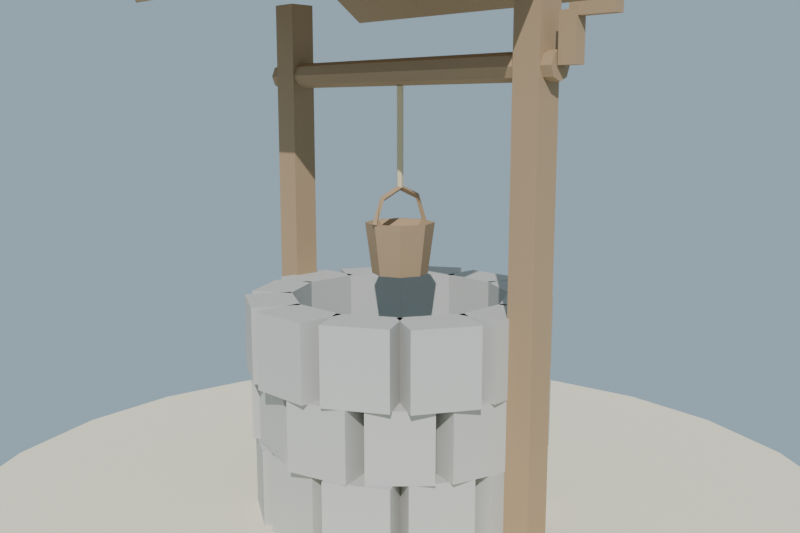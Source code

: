 # Source: pozo_piedra_lowpoly.blend  (saved by Blender 4.2.68; exported with 4.5.12 LTS)
import bpy
from mathutils import Matrix  # noqa: F401  (used for matrix-valued properties, if any)

bpy.ops.wm.read_factory_settings(use_empty=True)
scene = bpy.context.scene
scene.name = 'Scene'

# ---- collections
col_collection = bpy.data.collections.new('Collection'); scene.collection.children.link(col_collection)

# ---- materials (node trees are filled in below, after node groups)
mat_mat_piedra_pozo = bpy.data.materials.new('MAT_Piedra_Pozo')
mat_mat_madera_pozo = bpy.data.materials.new('MAT_Madera_Pozo')
mat_mat_cuerda_pozo = bpy.data.materials.new('MAT_Cuerda_Pozo')
mat_mat_agua_pozo = bpy.data.materials.new('MAT_Agua_Pozo')
mat_mat_arena_isla = bpy.data.materials.new('MAT_Arena_Isla')

# ---- material node trees
mat_mat_piedra_pozo.use_nodes = True; mat_mat_piedra_pozo.node_tree.nodes.clear()
_N = mat_mat_piedra_pozo.node_tree.nodes; _L = mat_mat_piedra_pozo.node_tree.links
n0 = _N.new('ShaderNodeBsdfPrincipled'); n0.name = 'Principled BSDF'; n0.location = (10, 300)
n0.inputs[0].default_value = (0.55, 0.54, 0.51, 1.0)
n0.inputs[2].default_value = 0.94
n0.inputs[13].default_value = 0.2
n1 = _N.new('ShaderNodeOutputMaterial'); n1.name = 'Material Output'; n1.location = (300, 300)
_L.new(n0.outputs[0], n1.inputs[0])
n1.is_active_output = True
mat_mat_madera_pozo.use_nodes = True; mat_mat_madera_pozo.node_tree.nodes.clear()
_N = mat_mat_madera_pozo.node_tree.nodes; _L = mat_mat_madera_pozo.node_tree.links
n0 = _N.new('ShaderNodeBsdfPrincipled'); n0.name = 'Principled BSDF'; n0.location = (10, 300)
n0.inputs[0].default_value = (0.42, 0.29, 0.17, 1.0)
n0.inputs[2].default_value = 0.88
n0.inputs[13].default_value = 0.2
n1 = _N.new('ShaderNodeOutputMaterial'); n1.name = 'Material Output'; n1.location = (300, 300)
_L.new(n0.outputs[0], n1.inputs[0])
n1.is_active_output = True
mat_mat_cuerda_pozo.use_nodes = True; mat_mat_cuerda_pozo.node_tree.nodes.clear()
_N = mat_mat_cuerda_pozo.node_tree.nodes; _L = mat_mat_cuerda_pozo.node_tree.links
n0 = _N.new('ShaderNodeBsdfPrincipled'); n0.name = 'Principled BSDF'; n0.location = (10, 300)
n0.inputs[0].default_value = (0.74, 0.61, 0.38, 1.0)
n0.inputs[2].default_value = 0.96
n0.inputs[13].default_value = 0.2
n1 = _N.new('ShaderNodeOutputMaterial'); n1.name = 'Material Output'; n1.location = (300, 300)
_L.new(n0.outputs[0], n1.inputs[0])
n1.is_active_output = True
mat_mat_agua_pozo.use_nodes = True; mat_mat_agua_pozo.node_tree.nodes.clear()
_N = mat_mat_agua_pozo.node_tree.nodes; _L = mat_mat_agua_pozo.node_tree.links
n0 = _N.new('ShaderNodeBsdfPrincipled'); n0.name = 'Principled BSDF'; n0.location = (10, 300)
n0.inputs[0].default_value = (0.2, 0.42, 0.52, 1.0)
n0.inputs[2].default_value = 0.25
n0.inputs[13].default_value = 0.6
n1 = _N.new('ShaderNodeOutputMaterial'); n1.name = 'Material Output'; n1.location = (300, 300)
_L.new(n0.outputs[0], n1.inputs[0])
n1.is_active_output = True
mat_mat_arena_isla.use_nodes = True; mat_mat_arena_isla.node_tree.nodes.clear()
_N = mat_mat_arena_isla.node_tree.nodes; _L = mat_mat_arena_isla.node_tree.links
n0 = _N.new('ShaderNodeBsdfPrincipled'); n0.name = 'Principled BSDF'; n0.location = (10, 300)
n0.inputs[0].default_value = (0.92, 0.84, 0.63, 1.0)
n0.inputs[2].default_value = 1.0
n0.inputs[13].default_value = 0.2
n1 = _N.new('ShaderNodeOutputMaterial'); n1.name = 'Material Output'; n1.location = (300, 300)
_L.new(n0.outputs[0], n1.inputs[0])
n1.is_active_output = True

# ---- world
world_mundo = bpy.data.worlds.new('Mundo'); scene.world = world_mundo
world_mundo.use_nodes = True; world_mundo.node_tree.nodes.clear()
_N = world_mundo.node_tree.nodes; _L = world_mundo.node_tree.links
n0 = _N.new('ShaderNodeBackground'); n0.name = 'Background'; n0.location = (10, 300)
n0.inputs[0].default_value = (0.58, 0.79, 0.95, 1.0)
n0.inputs[1].default_value = 0.55
n1 = _N.new('ShaderNodeOutputWorld'); n1.name = 'World Output'; n1.location = (300, 300)
_L.new(n0.outputs[0], n1.inputs[0])
n1.is_active_output = True

# ---- cameras
cam_camera = bpy.data.cameras.new('Camera')
cam_camera.lens = 40.0

# ---- lights
light_sol = bpy.data.lights.new('SOL', 'SUN')
light_sol.energy = 3.4

# ---- meshes
me_sm_pozo_piedra = bpy.data.meshes.new('SM_Pozo_Piedra')
me_sm_pozo_piedra.from_pydata([(0.34, -0.1005, 0.0), (0.477, -0.1005, 0.0), (0.34, 0.1005, 0.0), (0.477, 0.1005, 0.0), (0.34, -0.1005, 0.26), (0.477, -0.1005, 0.26), (0.34, 0.1005, 0.26), (0.477, 0.1005, 0.26), (0.3447, 0.0829, 0.0), (0.4637, 0.1516, 0.0), (0.2442, 0.2571, 0.0), (0.3631, 0.3258, 0.0), (0.3447, 0.0829, 0.26), (0.4637, 0.1516, 0.26), (0.2442, 0.2571, 0.26), (0.3631, 0.3258, 0.26), (0.2549, 0.2454, 0.0), (0.3131, 0.3463, 0.0), (0.08512, 0.3435, 0.0), (0.1434, 0.4443, 0.0), (0.2549, 0.2454, 0.26), (0.3131, 0.3463, 0.26), (0.08512, 0.3435, 0.26), (0.1434, 0.4443, 0.26), (0.1002, 0.34, 0.0), (0.1002, 0.4742, 0.0), (-0.1002, 0.34, 0.0), (-0.1002, 0.4742, 0.0), (0.1002, 0.34, 0.26), (0.1002, 0.4742, 0.26), (-0.1002, 0.34, 0.26), (-0.1002, 0.4742, 0.26), (-0.08482, 0.3436, 0.0), (-0.1445, 0.447, 0.0), (-0.2552, 0.2453, 0.0), (-0.3149, 0.3486, 0.0), (-0.08482, 0.3436, 0.26), (-0.1445, 0.447, 0.26), (-0.2552, 0.2453, 0.26), (-0.3149, 0.3486, 0.26), (-0.2437, 0.258, 0.0), (-0.3696, 0.3306, 0.0), (-0.3452, 0.08205, 0.0), (-0.4711, 0.1547, 0.0), (-0.2437, 0.258, 0.26), (-0.3696, 0.3306, 0.26), (-0.3452, 0.08205, 0.26), (-0.4711, 0.1547, 0.26), (-0.34, 0.09962, 0.0), (-0.4696, 0.09962, 0.0), (-0.34, -0.09962, 0.0), (-0.4696, -0.09962, 0.0), (-0.34, 0.09962, 0.26), (-0.4696, 0.09962, 0.26), (-0.34, -0.09962, 0.26), (-0.4696, -0.09962, 0.26), (-0.3441, -0.08394, 0.0), (-0.4547, -0.1478, 0.0), (-0.2448, -0.2561, 0.0), (-0.3553, -0.3199, 0.0), (-0.3441, -0.08394, 0.26), (-0.4547, -0.1478, 0.26), (-0.2448, -0.2561, 0.26), (-0.3553, -0.3199, 0.26), (-0.256, -0.2448, 0.0), (-0.3196, -0.3549, 0.0), (-0.08398, -0.3441, 0.0), (-0.1476, -0.4543, 0.0), (-0.256, -0.2448, 0.26), (-0.3196, -0.3549, 0.26), (-0.08398, -0.3441, 0.26), (-0.1476, -0.4543, 0.26), (-0.09837, -0.34, 0.0), (-0.09837, -0.4595, 0.0), (0.09837, -0.34, 0.0), (0.09837, -0.4595, 0.0), (-0.09837, -0.34, 0.26), (-0.09837, -0.4595, 0.26), (0.09837, -0.34, 0.26), (0.09837, -0.4595, 0.26), (0.08201, -0.3452, 0.0), (0.1549, -0.4714, 0.0), (0.258, -0.2436, 0.0), (0.3308, -0.3698, 0.0), (0.08201, -0.3452, 0.26), (0.1549, -0.4714, 0.26), (0.258, -0.2436, 0.26), (0.3308, -0.3698, 0.26), (0.2449, -0.2558, 0.0), (0.3535, -0.3185, 0.0), (0.344, -0.08417, 0.0), (0.4526, -0.1469, 0.0), (0.2449, -0.2558, 0.26), (0.3535, -0.3185, 0.26), (0.344, -0.08417, 0.26), (0.4526, -0.1469, 0.26), (0.3547, -0.01015, 0.26), (0.4955, 0.02758, 0.26), (0.3021, 0.1861, 0.26), (0.4429, 0.2239, 0.26), (0.3547, -0.01015, 0.48), (0.4955, 0.02758, 0.48), (0.3021, 0.1861, 0.48), (0.4429, 0.2239, 0.48), (0.3098, 0.1711, 0.26), (0.3924, 0.2538, 0.26), (0.1711, 0.3098, 0.26), (0.2538, 0.3924, 0.26), (0.3098, 0.1711, 0.48), (0.3924, 0.2538, 0.48), (0.1711, 0.3098, 0.48), (0.2538, 0.3924, 0.48), (0.1846, 0.3025, 0.26), (0.2188, 0.4304, 0.26), (-0.008555, 0.3543, 0.26), (0.02571, 0.4822, 0.26), (0.1846, 0.3025, 0.48), (0.2188, 0.4304, 0.48), (-0.008555, 0.3543, 0.48), (0.02571, 0.4822, 0.48), (0.00719, 0.3539, 0.26), (-0.0241, 0.4707, 0.26), (-0.1832, 0.3029, 0.26), (-0.2145, 0.4197, 0.26), (0.00719, 0.3539, 0.48), (-0.0241, 0.4707, 0.48), (-0.1832, 0.3029, 0.48), (-0.2145, 0.4197, 0.48), (-0.1694, 0.3114, 0.26), (-0.2656, 0.4076, 0.26), (-0.3114, 0.1694, 0.26), (-0.4076, 0.2656, 0.26), (-0.1694, 0.3114, 0.48), (-0.2656, 0.4076, 0.48), (-0.3114, 0.1694, 0.48), (-0.4076, 0.2656, 0.48), (-0.3023, 0.1855, 0.26), (-0.4375, 0.2217, 0.26), (-0.3545, -0.009455, 0.26), (-0.4897, 0.02677, 0.26), (-0.3023, 0.1855, 0.48), (-0.4375, 0.2217, 0.48), (-0.3545, -0.009455, 0.48), (-0.4897, 0.02677, 0.48), (-0.354, 0.007427, 0.26), (-0.4727, -0.02438, 0.26), (-0.3028, -0.1834, 0.26), (-0.4215, -0.2152, 0.26), (-0.354, 0.007427, 0.48), (-0.4727, -0.02438, 0.48), (-0.3028, -0.1834, 0.48), (-0.4215, -0.2152, 0.48), (-0.3112, -0.1696, 0.26), (-0.4059, -0.2643, 0.26), (-0.1696, -0.3112, 0.26), (-0.2643, -0.4059, 0.26), (-0.3112, -0.1696, 0.48), (-0.4059, -0.2643, 0.48), (-0.1696, -0.3112, 0.48), (-0.2643, -0.4059, 0.48), (-0.1824, -0.3031, 0.26), (-0.2118, -0.4131, 0.26), (0.006354, -0.3537, 0.26), (-0.02311, -0.4637, 0.26), (-0.1824, -0.3031, 0.48), (-0.2118, -0.4131, 0.48), (0.006354, -0.3537, 0.48), (-0.02311, -0.4637, 0.48), (-0.009705, -0.3546, 0.26), (0.02706, -0.4918, 0.26), (0.1857, -0.3022, 0.26), (0.2225, -0.4395, 0.26), (-0.009705, -0.3546, 0.48), (0.02706, -0.4918, 0.48), (0.1857, -0.3022, 0.48), (0.2225, -0.4395, 0.48), (0.1699, -0.3109, 0.26), (0.2622, -0.4033, 0.26), (0.3109, -0.1699, 0.26), (0.4033, -0.2622, 0.26), (0.1699, -0.3109, 0.48), (0.2622, -0.4033, 0.48), (0.3109, -0.1699, 0.48), (0.4033, -0.2622, 0.48), (0.3025, -0.1848, 0.26), (0.4327, -0.2198, 0.26), (0.3544, 0.008853, 0.26), (0.4847, -0.02606, 0.26), (0.3025, -0.1848, 0.48), (0.4327, -0.2198, 0.48), (0.3544, 0.008853, 0.48), (0.4847, -0.02606, 0.48), (0.34, -0.1012, 0.48), (0.4825, -0.1012, 0.48), (0.34, 0.1012, 0.48), (0.4825, 0.1012, 0.48), (0.34, -0.1012, 0.72), (0.4825, -0.1012, 0.72), (0.34, 0.1012, 0.72), (0.4825, 0.1012, 0.72), (0.3452, 0.08215, 0.48), (0.4702, 0.1544, 0.48), (0.2437, 0.2579, 0.48), (0.3688, 0.3301, 0.48), (0.3452, 0.08215, 0.72), (0.4702, 0.1544, 0.72), (0.2437, 0.2579, 0.72), (0.3688, 0.3301, 0.72), (0.2579, 0.2437, 0.48), (0.3303, 0.3691, 0.48), (0.08211, 0.3452, 0.48), (0.1545, 0.4706, 0.48), (0.2579, 0.2437, 0.72), (0.3303, 0.3691, 0.72), (0.08211, 0.3452, 0.72), (0.1545, 0.4706, 0.72), (0.1012, 0.34, 0.48), (0.1012, 0.4828, 0.48), (-0.1012, 0.34, 0.48), (-0.1012, 0.4828, 0.48), (0.1012, 0.34, 0.72), (0.1012, 0.4828, 0.72), (-0.1012, 0.34, 0.72), (-0.1012, 0.4828, 0.72), (-0.07998, 0.3464, 0.48), (-0.1624, 0.4891, 0.48), (-0.26, 0.2425, 0.48), (-0.3424, 0.3852, 0.48), (-0.07998, 0.3464, 0.72), (-0.1624, 0.4891, 0.72), (-0.26, 0.2425, 0.72), (-0.3424, 0.3852, 0.72), (-0.244, 0.2574, 0.48), (-0.3657, 0.3277, 0.48), (-0.3449, 0.08256, 0.48), (-0.4667, 0.1529, 0.48), (-0.244, 0.2574, 0.72), (-0.3657, 0.3277, 0.72), (-0.3449, 0.08256, 0.72), (-0.4667, 0.1529, 0.72), (-0.34, 0.1026, 0.48), (-0.4938, 0.1026, 0.48), (-0.34, -0.1026, 0.48), (-0.4938, -0.1026, 0.48), (-0.34, 0.1026, 0.72), (-0.4938, 0.1026, 0.72), (-0.34, -0.1026, 0.72), (-0.4938, -0.1026, 0.72), (-0.3445, -0.08325, 0.48), (-0.4606, -0.1503, 0.48), (-0.2444, -0.2567, 0.48), (-0.3605, -0.3238, 0.48), (-0.3445, -0.08325, 0.72), (-0.4606, -0.1503, 0.72), (-0.2444, -0.2567, 0.72), (-0.3605, -0.3238, 0.72), (-0.2584, -0.2434, 0.48), (-0.3334, -0.3733, 0.48), (-0.08155, -0.3455, 0.48), (-0.1566, -0.4754, 0.48), (-0.2584, -0.2434, 0.72), (-0.3334, -0.3733, 0.72), (-0.08155, -0.3455, 0.72), (-0.1566, -0.4754, 0.72), (-0.1029, -0.34, 0.48), (-0.1029, -0.496, 0.48), (0.1029, -0.34, 0.48), (0.1029, -0.496, 0.48), (-0.1029, -0.34, 0.72), (-0.1029, -0.496, 0.72), (0.1029, -0.34, 0.72), (0.1029, -0.496, 0.72), (0.08186, -0.3453, 0.48), (0.1554, -0.4728, 0.48), (0.2581, -0.2436, 0.48), (0.3317, -0.371, 0.48), (0.08186, -0.3453, 0.72), (0.1554, -0.4728, 0.72), (0.2581, -0.2436, 0.72), (0.3317, -0.371, 0.72), (0.243, -0.259, 0.48), (0.3778, -0.3369, 0.48), (0.3459, -0.08095, 0.48), (0.4807, -0.1588, 0.48), (0.243, -0.259, 0.72), (0.3778, -0.3369, 0.72), (0.3459, -0.08095, 0.72), (0.4807, -0.1588, 0.72), (0.0, 0.0, 0.32), (0.0, 0.0, 0.32), (0.0, 0.0, 0.32), (0.0, 0.0, 0.32), (0.0, 0.0, 0.32), (0.0, 0.0, 0.32), (0.0, 0.0, 0.32), (0.0, 0.0, 0.32), (0.0, 0.0, 0.32), (0.0, 0.0, 0.32), (0.0, 0.0, 0.32), (0.0, 0.0, 0.32), (0.335, 0.0, 0.32), (0.2901, 0.1675, 0.32), (0.1675, 0.2901, 0.32), (2.051e-17, 0.335, 0.32), (-0.1675, 0.2901, 0.32), (-0.2901, 0.1675, 0.32), (-0.335, 4.103e-17, 0.32), (-0.2901, -0.1675, 0.32), (-0.1675, -0.2901, 0.32), (-6.154e-17, -0.335, 0.32), (0.1675, -0.2901, 0.32), (0.2901, -0.1675, 0.32), (0.335, 0.0, 0.34), (0.2901, 0.1675, 0.34), (0.1675, 0.2901, 0.34), (2.051e-17, 0.335, 0.34), (-0.1675, 0.2901, 0.34), (-0.2901, 0.1675, 0.34), (-0.335, 4.103e-17, 0.34), (-0.2901, -0.1675, 0.34), (-0.1675, -0.2901, 0.34), (-6.154e-17, -0.335, 0.34), (0.1675, -0.2901, 0.34), (0.2901, -0.1675, 0.34), (0.0, 0.0, 0.34), (0.0, 0.0, 0.34), (0.0, 0.0, 0.34), (0.0, 0.0, 0.34), (0.0, 0.0, 0.34), (0.0, 0.0, 0.34), (0.0, 0.0, 0.34), (0.0, 0.0, 0.34), (0.0, 0.0, 0.34), (0.0, 0.0, 0.34), (0.0, 0.0, 0.34), (0.0, 0.0, 0.34), (-0.565, -0.045, 0.0), (-0.475, -0.045, 0.0), (-0.565, 0.045, 0.0), (-0.475, 0.045, 0.0), (-0.565, -0.045, 1.66), (-0.475, -0.045, 1.66), (-0.565, 0.045, 1.66), (-0.475, 0.045, 1.66), (0.475, -0.045, 0.0), (0.565, -0.045, 0.0), (0.475, 0.045, 0.0), (0.565, 0.045, 0.0), (0.475, -0.045, 1.66), (0.565, -0.045, 1.66), (0.475, 0.045, 1.66), (0.565, 0.045, 1.66), (-0.72, -0.4904, 1.646), (0.72, -0.4904, 1.646), (-0.72, 0.009559, 1.986), (0.72, 0.009559, 1.986), (-0.72, -0.5096, 1.674), (0.72, -0.5096, 1.674), (-0.72, -0.009559, 2.014), (0.72, -0.009559, 2.014), (-0.72, 0.4904, 1.646), (0.72, 0.4904, 1.646), (-0.72, -0.009559, 1.986), (0.72, -0.009559, 1.986), (-0.72, 0.5096, 1.674), (0.72, 0.5096, 1.674), (-0.72, 0.009559, 2.014), (0.72, 0.009559, 2.014), (-0.745, -0.03, 1.98), (0.745, -0.03, 1.98), (-0.745, 0.03, 1.98), (0.745, 0.03, 1.98), (-0.745, -0.03, 2.036), (0.745, -0.03, 2.036), (-0.745, 0.03, 2.036), (0.745, 0.03, 2.036), (-0.6, -0.042, 1.42), (-0.6, -0.0297, 1.39), (-0.6, -2.572e-18, 1.378), (-0.6, 0.0297, 1.39), (-0.6, 0.042, 1.42), (-0.6, 0.0297, 1.45), (-0.6, 7.715e-18, 1.462), (-0.6, -0.0297, 1.45), (0.6, -0.042, 1.42), (0.6, -0.0297, 1.39), (0.6, -2.572e-18, 1.378), (0.6, 0.0297, 1.39), (0.6, 0.042, 1.42), (0.6, 0.0297, 1.45), (0.6, 7.715e-18, 1.462), (0.6, -0.0297, 1.45), (0.604, -0.02, 1.42), (0.66, -0.02, 1.42), (0.604, 0.02, 1.42), (0.66, 0.02, 1.42), (0.604, -0.02, 1.56), (0.66, -0.02, 1.56), (0.604, 0.02, 1.56), (0.66, 0.02, 1.56), (0.632, -0.017, 1.543), (0.772, -0.017, 1.543), (0.632, 0.017, 1.543), (0.772, 0.017, 1.543), (0.632, -0.017, 1.577), (0.772, -0.017, 1.577), (0.632, 0.017, 1.577), (0.772, 0.017, 1.577), (0.0, -0.011, 1.378), (-0.01046, -0.003399, 1.378), (-0.006466, 0.008899, 1.378), (0.006466, 0.008899, 1.378), (0.01046, -0.003399, 1.378), (0.0, -0.011, 1.062), (-0.01046, -0.003399, 1.062), (-0.006466, 0.008899, 1.062), (0.006466, 0.008899, 1.062), (0.01046, -0.003399, 1.062), (0.0, 0.0, 0.785), (0.0, 0.0, 0.785), (0.0, 0.0, 0.785), (0.0, 0.0, 0.785), (0.0, 0.0, 0.785), (0.0, 0.0, 0.785), (0.0, 0.0, 0.785), (0.0, 0.0, 0.785), (0.09, 0.0, 0.785), (0.06364, 0.06364, 0.785), (5.511e-18, 0.09, 0.785), (-0.06364, 0.06364, 0.785), (-0.09, 1.102e-17, 0.785), (-0.06364, -0.06364, 0.785), (-1.653e-17, -0.09, 0.785), (0.06364, -0.06364, 0.785), (0.112, 0.0, 0.95), (0.0792, 0.0792, 0.95), (6.858e-18, 0.112, 0.95), (-0.0792, 0.0792, 0.95), (-0.112, 1.372e-17, 0.95), (-0.0792, -0.0792, 0.95), (-2.057e-17, -0.112, 0.95), (0.0792, -0.0792, 0.95), (0.1, 0.0, 0.95), (0.07071, 0.07071, 0.95), (6.123e-18, 0.1, 0.95), (-0.07071, 0.07071, 0.95), (-0.1, 1.225e-17, 0.95), (-0.07071, -0.07071, 0.95), (-1.837e-17, -0.1, 0.95), (0.07071, -0.07071, 0.95), (0.0, 0.0, 0.845), (0.0, 0.0, 0.845), (0.0, 0.0, 0.845), (0.0, 0.0, 0.845), (0.0, 0.0, 0.845), (0.0, 0.0, 0.845), (0.0, 0.0, 0.845), (0.0, 0.0, 0.845), (0.0, -0.1028, 0.9462), (-0.01, -0.112, 0.95), (-1.225e-18, -0.1212, 0.9538), (0.01, -0.112, 0.95), (0.01, -0.0792, 1.029), (6.123e-19, -0.07212, 1.022), (-0.01, -0.0792, 1.029), (-1.837e-18, -0.08627, 1.036), (0.01, -6.858e-18, 1.062), (6.123e-19, -6.858e-18, 1.052), (-0.01, -6.858e-18, 1.062), (-1.837e-18, -6.858e-18, 1.072), (0.01, 0.0792, 1.029), (6.123e-19, 0.07212, 1.022), (-0.01, 0.0792, 1.029), (-1.837e-18, 0.08627, 1.036), (0.0, 0.1028, 0.9462), (-0.01, 0.112, 0.95), (-1.225e-18, 0.1212, 0.9538), (0.01, 0.112, 0.95)], [], [(0, 2, 3, 1), (4, 5, 7, 6), (0, 1, 5, 4), (2, 6, 7, 3), (0, 4, 6, 2), (1, 3, 7, 5), (8, 10, 11, 9), (12, 13, 15, 14), (8, 9, 13, 12), (10, 14, 15, 11), (8, 12, 14, 10), (9, 11, 15, 13), (16, 18, 19, 17), (20, 21, 23, 22), (16, 17, 21, 20), (18, 22, 23, 19), (16, 20, 22, 18), (17, 19, 23, 21), (24, 26, 27, 25), (28, 29, 31, 30), (24, 25, 29, 28), (26, 30, 31, 27), (24, 28, 30, 26), (25, 27, 31, 29), (32, 34, 35, 33), (36, 37, 39, 38), (32, 33, 37, 36), (34, 38, 39, 35), (32, 36, 38, 34), (33, 35, 39, 37), (40, 42, 43, 41), (44, 45, 47, 46), (40, 41, 45, 44), (42, 46, 47, 43), (40, 44, 46, 42), (41, 43, 47, 45), (48, 50, 51, 49), (52, 53, 55, 54), (48, 49, 53, 52), (50, 54, 55, 51), (48, 52, 54, 50), (49, 51, 55, 53), (56, 58, 59, 57), (60, 61, 63, 62), (56, 57, 61, 60), (58, 62, 63, 59), (56, 60, 62, 58), (57, 59, 63, 61), (64, 66, 67, 65), (68, 69, 71, 70), (64, 65, 69, 68), (66, 70, 71, 67), (64, 68, 70, 66), (65, 67, 71, 69), (72, 74, 75, 73), (76, 77, 79, 78), (72, 73, 77, 76), (74, 78, 79, 75), (72, 76, 78, 74), (73, 75, 79, 77), (80, 82, 83, 81), (84, 85, 87, 86), (80, 81, 85, 84), (82, 86, 87, 83), (80, 84, 86, 82), (81, 83, 87, 85), (88, 90, 91, 89), (92, 93, 95, 94), (88, 89, 93, 92), (90, 94, 95, 91), (88, 92, 94, 90), (89, 91, 95, 93), (96, 98, 99, 97), (100, 101, 103, 102), (96, 97, 101, 100), (98, 102, 103, 99), (96, 100, 102, 98), (97, 99, 103, 101), (104, 106, 107, 105), (108, 109, 111, 110), (104, 105, 109, 108), (106, 110, 111, 107), (104, 108, 110, 106), (105, 107, 111, 109), (112, 114, 115, 113), (116, 117, 119, 118), (112, 113, 117, 116), (114, 118, 119, 115), (112, 116, 118, 114), (113, 115, 119, 117), (120, 122, 123, 121), (124, 125, 127, 126), (120, 121, 125, 124), (122, 126, 127, 123), (120, 124, 126, 122), (121, 123, 127, 125), (128, 130, 131, 129), (132, 133, 135, 134), (128, 129, 133, 132), (130, 134, 135, 131), (128, 132, 134, 130), (129, 131, 135, 133), (136, 138, 139, 137), (140, 141, 143, 142), (136, 137, 141, 140), (138, 142, 143, 139), (136, 140, 142, 138), (137, 139, 143, 141), (144, 146, 147, 145), (148, 149, 151, 150), (144, 145, 149, 148), (146, 150, 151, 147), (144, 148, 150, 146), (145, 147, 151, 149), (152, 154, 155, 153), (156, 157, 159, 158), (152, 153, 157, 156), (154, 158, 159, 155), (152, 156, 158, 154), (153, 155, 159, 157), (160, 162, 163, 161), (164, 165, 167, 166), (160, 161, 165, 164), (162, 166, 167, 163), (160, 164, 166, 162), (161, 163, 167, 165), (168, 170, 171, 169), (172, 173, 175, 174), (168, 169, 173, 172), (170, 174, 175, 171), (168, 172, 174, 170), (169, 171, 175, 173), (176, 178, 179, 177), (180, 181, 183, 182), (176, 177, 181, 180), (178, 182, 183, 179), (176, 180, 182, 178), (177, 179, 183, 181), (184, 186, 187, 185), (188, 189, 191, 190), (184, 185, 189, 188), (186, 190, 191, 187), (184, 188, 190, 186), (185, 187, 191, 189), (192, 194, 195, 193), (196, 197, 199, 198), (192, 193, 197, 196), (194, 198, 199, 195), (192, 196, 198, 194), (193, 195, 199, 197), (200, 202, 203, 201), (204, 205, 207, 206), (200, 201, 205, 204), (202, 206, 207, 203), (200, 204, 206, 202), (201, 203, 207, 205), (208, 210, 211, 209), (212, 213, 215, 214), (208, 209, 213, 212), (210, 214, 215, 211), (208, 212, 214, 210), (209, 211, 215, 213), (216, 218, 219, 217), (220, 221, 223, 222), (216, 217, 221, 220), (218, 222, 223, 219), (216, 220, 222, 218), (217, 219, 223, 221), (224, 226, 227, 225), (228, 229, 231, 230), (224, 225, 229, 228), (226, 230, 231, 227), (224, 228, 230, 226), (225, 227, 231, 229), (232, 234, 235, 233), (236, 237, 239, 238), (232, 233, 237, 236), (234, 238, 239, 235), (232, 236, 238, 234), (233, 235, 239, 237), (240, 242, 243, 241), (244, 245, 247, 246), (240, 241, 245, 244), (242, 246, 247, 243), (240, 244, 246, 242), (241, 243, 247, 245), (248, 250, 251, 249), (252, 253, 255, 254), (248, 249, 253, 252), (250, 254, 255, 251), (248, 252, 254, 250), (249, 251, 255, 253), (256, 258, 259, 257), (260, 261, 263, 262), (256, 257, 261, 260), (258, 262, 263, 259), (256, 260, 262, 258), (257, 259, 263, 261), (264, 266, 267, 265), (268, 269, 271, 270), (264, 265, 269, 268), (266, 270, 271, 267), (264, 268, 270, 266), (265, 267, 271, 269), (272, 274, 275, 273), (276, 277, 279, 278), (272, 273, 277, 276), (274, 278, 279, 275), (272, 276, 278, 274), (273, 275, 279, 277), (280, 282, 283, 281), (284, 285, 287, 286), (280, 281, 285, 284), (282, 286, 287, 283), (280, 284, 286, 282), (281, 283, 287, 285), (288, 301, 300), (289, 302, 301), (290, 303, 302), (291, 304, 303), (292, 305, 304), (293, 306, 305), (294, 307, 306), (295, 308, 307), (296, 309, 308), (297, 310, 309), (298, 311, 310), (299, 300, 311), (300, 301, 313, 312), (301, 302, 314, 313), (302, 303, 315, 314), (303, 304, 316, 315), (304, 305, 317, 316), (305, 306, 318, 317), (306, 307, 319, 318), (307, 308, 320, 319), (308, 309, 321, 320), (309, 310, 322, 321), (310, 311, 323, 322), (311, 300, 312, 323), (312, 313, 324), (313, 314, 325), (314, 315, 326), (315, 316, 327), (316, 317, 328), (317, 318, 329), (318, 319, 330), (319, 320, 331), (320, 321, 332), (321, 322, 333), (322, 323, 334), (323, 312, 335), (336, 338, 339, 337), (340, 341, 343, 342), (336, 337, 341, 340), (338, 342, 343, 339), (336, 340, 342, 338), (337, 339, 343, 341), (344, 346, 347, 345), (348, 349, 351, 350), (344, 345, 349, 348), (346, 350, 351, 347), (344, 348, 350, 346), (345, 347, 351, 349), (352, 354, 355, 353), (356, 357, 359, 358), (352, 353, 357, 356), (354, 358, 359, 355), (352, 356, 358, 354), (353, 355, 359, 357), (360, 361, 363, 362), (364, 366, 367, 365), (360, 364, 365, 361), (362, 363, 367, 366), (360, 362, 366, 364), (361, 365, 367, 363), (368, 370, 371, 369), (372, 373, 375, 374), (368, 369, 373, 372), (370, 374, 375, 371), (368, 372, 374, 370), (369, 371, 375, 373), (376, 383, 382, 381, 380, 379, 378, 377), (391, 384, 385, 386, 387, 388, 389, 390), (376, 377, 385, 384), (377, 378, 386, 385), (378, 379, 387, 386), (379, 380, 388, 387), (380, 381, 389, 388), (381, 382, 390, 389), (382, 383, 391, 390), (383, 376, 384, 391), (392, 394, 395, 393), (396, 397, 399, 398), (392, 393, 397, 396), (394, 398, 399, 395), (392, 396, 398, 394), (393, 395, 399, 397), (400, 402, 403, 401), (404, 405, 407, 406), (400, 401, 405, 404), (402, 406, 407, 403), (400, 404, 406, 402), (401, 403, 407, 405), (408, 412, 411, 410, 409), (417, 413, 414, 415, 416), (408, 409, 414, 413), (409, 410, 415, 414), (410, 411, 416, 415), (411, 412, 417, 416), (412, 408, 413, 417), (418, 427, 426), (419, 428, 427), (420, 429, 428), (421, 430, 429), (422, 431, 430), (423, 432, 431), (424, 433, 432), (425, 426, 433), (426, 427, 435, 434), (427, 428, 436, 435), (428, 429, 437, 436), (429, 430, 438, 437), (430, 431, 439, 438), (431, 432, 440, 439), (432, 433, 441, 440), (433, 426, 434, 441), (434, 435, 443, 442), (435, 436, 444, 443), (436, 437, 445, 444), (437, 438, 446, 445), (438, 439, 447, 446), (439, 440, 448, 447), (440, 441, 449, 448), (441, 434, 442, 449), (442, 443, 450), (443, 444, 451), (444, 445, 452), (445, 446, 453), (446, 447, 454), (447, 448, 455), (448, 449, 456), (449, 442, 457), (458, 461, 460, 459), (477, 474, 475, 476), (458, 459, 463, 462), (459, 460, 464, 463), (460, 461, 465, 464), (461, 458, 462, 465), (462, 463, 467, 466), (463, 464, 468, 467), (464, 465, 469, 468), (465, 462, 466, 469), (466, 467, 471, 470), (467, 468, 472, 471), (468, 469, 473, 472), (469, 466, 470, 473), (470, 471, 475, 474), (471, 472, 476, 475), (472, 473, 477, 476), (473, 470, 474, 477)])
me_sm_pozo_piedra.polygons.foreach_set('material_index', [0, 0, 0, 0, 0, 0, 0, 0, 0, 0, 0, 0, 0, 0, 0, 0, 0, 0, 0, 0, 0, 0, 0, 0, 0, 0, 0, 0, 0, 0, 0, 0, 0, 0, 0, 0, 0, 0, 0, 0, 0, 0, 0, 0, 0, 0, 0, 0, 0, 0, 0, 0, 0, 0, 0, 0, 0, 0, 0, 0, 0, 0, 0, 0, 0, 0, 0, 0, 0, 0, 0, 0, 0, 0, 0, 0, 0, 0, 0, 0, 0, 0, 0, 0, 0, 0, 0, 0, 0, 0, 0, 0, 0, 0, 0, 0, 0, 0, 0, 0, 0, 0, 0, 0, 0, 0, 0, 0, 0, 0, 0, 0, 0, 0, 0, 0, 0, 0, 0, 0, 0, 0, 0, 0, 0, 0, 0, 0, 0, 0, 0, 0, 0, 0, 0, 0, 0, 0, 0, 0, 0, 0, 0, 0, 0, 0, 0, 0, 0, 0, 0, 0, 0, 0, 0, 0, 0, 0, 0, 0, 0, 0, 0, 0, 0, 0, 0, 0, 0, 0, 0, 0, 0, 0, 0, 0, 0, 0, 0, 0, 0, 0, 0, 0, 0, 0, 0, 0, 0, 0, 0, 0, 0, 0, 0, 0, 0, 0, 0, 0, 0, 0, 0, 0, 0, 0, 0, 0, 0, 0, 0, 0, 0, 0, 0, 0, 3, 3, 3, 3, 3, 3, 3, 3, 3, 3, 3, 3, 3, 3, 3, 3, 3, 3, 3, 3, 3, 3, 3, 3, 3, 3, 3, 3, 3, 3, 3, 3, 3, 3, 3, 3, 1, 1, 1, 1, 1, 1, 1, 1, 1, 1, 1, 1, 1, 1, 1, 1, 1, 1, 1, 1, 1, 1, 1, 1, 1, 1, 1, 1, 1, 1, 1, 1, 1, 1, 1, 1, 1, 1, 1, 1, 1, 1, 1, 1, 1, 1, 1, 1, 1, 1, 1, 1, 2, 2, 2, 2, 2, 2, 2, 1, 1, 1, 1, 1, 1, 1, 1, 1, 1, 1, 1, 1, 1, 1, 1, 1, 1, 1, 1, 1, 1, 1, 1, 1, 1, 1, 1, 1, 1, 1, 1, 1, 1, 1, 1, 1, 1, 1, 1, 1, 1, 1, 1, 1, 1, 1, 1, 1, 1])
me_sm_pozo_piedra.materials.append(mat_mat_piedra_pozo)
me_sm_pozo_piedra.materials.append(mat_mat_madera_pozo)
me_sm_pozo_piedra.materials.append(mat_mat_cuerda_pozo)
me_sm_pozo_piedra.materials.append(mat_mat_agua_pozo)
me_sm_pozo_piedra.update()
me_cylinder = bpy.data.meshes.new('Cylinder')
me_cylinder.from_pydata([(0.0, 1.5, -0.12), (0.0, 1.5, 0.12), (0.3882, 1.449, -0.12), (0.3882, 1.449, 0.12), (0.75, 1.299, -0.12), (0.75, 1.299, 0.12), (1.061, 1.061, -0.12), (1.061, 1.061, 0.12), (1.299, 0.75, -0.12), (1.299, 0.75, 0.12), (1.449, 0.3882, -0.12), (1.449, 0.3882, 0.12), (1.5, 0.0, -0.12), (1.5, 0.0, 0.12), (1.449, -0.3882, -0.12), (1.449, -0.3882, 0.12), (1.299, -0.75, -0.12), (1.299, -0.75, 0.12), (1.061, -1.061, -0.12), (1.061, -1.061, 0.12), (0.75, -1.299, -0.12), (0.75, -1.299, 0.12), (0.3882, -1.449, -0.12), (0.3882, -1.449, 0.12), (0.0, -1.5, -0.12), (0.0, -1.5, 0.12), (-0.3882, -1.449, -0.12), (-0.3882, -1.449, 0.12), (-0.75, -1.299, -0.12), (-0.75, -1.299, 0.12), (-1.061, -1.061, -0.12), (-1.061, -1.061, 0.12), (-1.299, -0.75, -0.12), (-1.299, -0.75, 0.12), (-1.449, -0.3882, -0.12), (-1.449, -0.3882, 0.12), (-1.5, 0.0, -0.12), (-1.5, 0.0, 0.12), (-1.449, 0.3882, -0.12), (-1.449, 0.3882, 0.12), (-1.299, 0.75, -0.12), (-1.299, 0.75, 0.12), (-1.061, 1.061, -0.12), (-1.061, 1.061, 0.12), (-0.75, 1.299, -0.12), (-0.75, 1.299, 0.12), (-0.3882, 1.449, -0.12), (-0.3882, 1.449, 0.12)], [], [(0, 1, 3, 2), (2, 3, 5, 4), (4, 5, 7, 6), (6, 7, 9, 8), (8, 9, 11, 10), (10, 11, 13, 12), (12, 13, 15, 14), (14, 15, 17, 16), (16, 17, 19, 18), (18, 19, 21, 20), (20, 21, 23, 22), (22, 23, 25, 24), (24, 25, 27, 26), (26, 27, 29, 28), (28, 29, 31, 30), (30, 31, 33, 32), (32, 33, 35, 34), (34, 35, 37, 36), (36, 37, 39, 38), (38, 39, 41, 40), (40, 41, 43, 42), (42, 43, 45, 44), (3, 1, 47, 45, 43, 41, 39, 37, 35, 33, 31, 29, 27, 25, 23, 21, 19, 17, 15, 13, 11, 9, 7, 5), (44, 45, 47, 46), (46, 47, 1, 0), (0, 2, 4, 6, 8, 10, 12, 14, 16, 18, 20, 22, 24, 26, 28, 30, 32, 34, 36, 38, 40, 42, 44, 46)])
_uv = me_cylinder.uv_layers.new(name='UVMap')
_uv.uv.foreach_set('vector', [1.0, 0.5, 1.0, 1.0, 0.9583, 1.0, 0.9583, 0.5, 0.9583, 0.5, 0.9583, 1.0, 0.9167, 1.0, 0.9167, 0.5, 0.9167, 0.5, 0.9167, 1.0, 0.875, 1.0, 0.875, 0.5, 0.875, 0.5, 0.875, 1.0, 0.8333, 1.0, 0.8333, 0.5, 0.8333, 0.5, 0.8333, 1.0, 0.7917, 1.0, 0.7917, 0.5, 0.7917, 0.5, 0.7917, 1.0, 0.75, 1.0, 0.75, 0.5, 0.75, 0.5, 0.75, 1.0, 0.7083, 1.0, 0.7083, 0.5, 0.7083, 0.5, 0.7083, 1.0, 0.6667, 1.0, 0.6667, 0.5, 0.6667, 0.5, 0.6667, 1.0, 0.625, 1.0, 0.625, 0.5, 0.625, 0.5, 0.625, 1.0, 0.5833, 1.0, 0.5833, 0.5, 0.5833, 0.5, 0.5833, 1.0, 0.5417, 1.0, 0.5417, 0.5, 0.5417, 0.5, 0.5417, 1.0, 0.5, 1.0, 0.5, 0.5, 0.5, 0.5, 0.5, 1.0, 0.4583, 1.0, 0.4583, 0.5, 0.4583, 0.5, 0.4583, 1.0, 0.4167, 1.0, 0.4167, 0.5, 0.4167, 0.5, 0.4167, 1.0, 0.375, 1.0, 0.375, 0.5, 0.375, 0.5, 0.375, 1.0, 0.3333, 1.0, 0.3333, 0.5, 0.3333, 0.5, 0.3333, 1.0, 0.2917, 1.0, 0.2917, 0.5, 0.2917, 0.5, 0.2917, 1.0, 0.25, 1.0, 0.25, 0.5, 0.25, 0.5, 0.25, 1.0, 0.2083, 1.0, 0.2083, 0.5, 0.2083, 0.5, 0.2083, 1.0, 0.1667, 1.0, 0.1667, 0.5, 0.1667, 0.5, 0.1667, 1.0, 0.125, 1.0, 0.125, 0.5, 0.125, 0.5, 0.125, 1.0, 0.08333, 1.0, 0.08333, 0.5, 0.3121, 0.4818, 0.25, 0.49, 0.1879, 0.4818, 0.13, 0.4578, 0.08029, 0.4197, 0.04215, 0.37, 0.01818, 0.3121, 0.01, 0.25, 0.01818, 0.1879, 0.04215, 0.13, 0.08029, 0.08029, 0.13, 0.04215, 0.1879, 0.01818, 0.25, 0.01, 0.3121, 0.01818, 0.37, 0.04215, 0.4197, 0.08029, 0.4578, 0.13, 0.4818, 0.1879, 0.49, 0.25, 0.4818, 0.3121, 0.4578, 0.37, 0.4197, 0.4197, 0.37, 0.4578, 0.08333, 0.5, 0.08333, 1.0, 0.04167, 1.0, 0.04167, 0.5, 0.04167, 0.5, 0.04167, 1.0, -1.863e-07, 1.0, -1.863e-07, 0.5, 0.75, 0.49, 0.8121, 0.4818, 0.87, 0.4578, 0.9197, 0.4197, 0.9578, 0.37, 0.9818, 0.3121, 0.99, 0.25, 0.9818, 0.1879, 0.9578, 0.13, 0.9197, 0.08029, 0.87, 0.04215, 0.8121, 0.01818, 0.75, 0.01, 0.6879, 0.01818, 0.63, 0.04215, 0.5803, 0.08029, 0.5422, 0.13, 0.5182, 0.1879, 0.51, 0.25, 0.5182, 0.3121, 0.5422, 0.37, 0.5803, 0.4197, 0.63, 0.4578, 0.6879, 0.4818])
me_cylinder.materials.append(mat_mat_arena_isla)
me_cylinder.update()

# ---- objects
ob_sm_pozo_piedra = bpy.data.objects.new('SM_Pozo_Piedra', me_sm_pozo_piedra)
ob_sol = bpy.data.objects.new('SOL', light_sol)
ob_base_arena = bpy.data.objects.new('Base_Arena', me_cylinder)
ob_cam_pozo = bpy.data.objects.new('CAM_Pozo', cam_camera)

# ---- transforms, parenting, visibility, modifiers, constraints
ob_sm_pozo_piedra.location = (0.0, 0.0, 0.045)
ob_sol.location = (0.0, 0.0, 0.0)
ob_sol.rotation_euler = (0.8727, 0.1396, 0.6109)
ob_base_arena.location = (0.0, 0.0, -0.06)
ob_cam_pozo.location = (2.0, -2.0, 1.35)
ob_cam_pozo.rotation_euler = (1.396, -8.215e-08, 0.7854)

# ---- collection membership
scene.collection.objects.link(ob_sm_pozo_piedra)
scene.collection.objects.link(ob_sol)
col_collection.objects.link(ob_base_arena)
col_collection.objects.link(ob_cam_pozo)

# ---- scene / render settings (as saved in the file)
scene.camera = ob_cam_pozo
scene.frame_start = 1; scene.frame_end = 250; scene.frame_set(1)
scene.render.engine = 'BLENDER_EEVEE_NEXT'
scene.render.resolution_x = 1200
scene.render.resolution_y = 800
bpy.context.view_layer.update()
